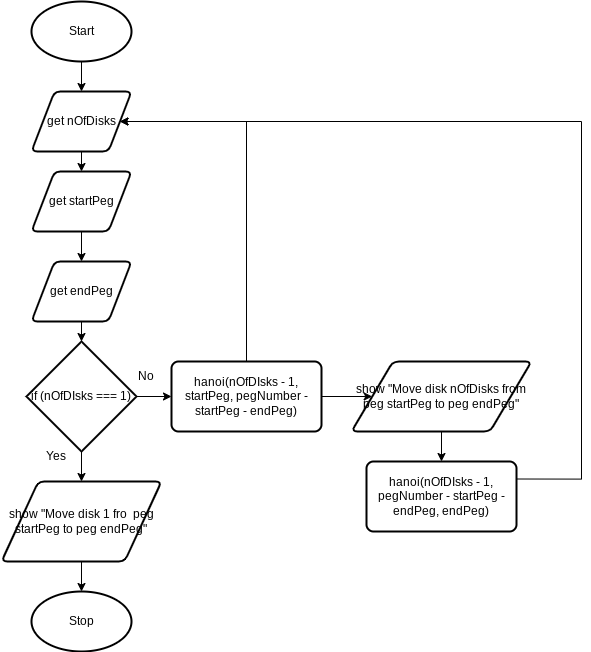

The diagram above was exported from draw.io. Its source (the exported page's mxGraphModel, read from the mxfile embedded in the PNG):
<mxGraphModel dx="472" dy="798" grid="1" gridSize="10" guides="1" tooltips="1" connect="1" arrows="1" fold="1" page="1" pageScale="1" pageWidth="827" pageHeight="1169" math="0" shadow="0">
  <root>
    <mxCell id="0" />
    <mxCell id="1" parent="0" />
    <mxCell id="6" style="edgeStyle=none;html=1;exitX=0.5;exitY=1;exitDx=0;exitDy=0;exitPerimeter=0;entryX=0.5;entryY=0;entryDx=0;entryDy=0;" edge="1" parent="1" source="2" target="3">
      <mxGeometry relative="1" as="geometry" />
    </mxCell>
    <mxCell id="2" value="Start" style="strokeWidth=2;html=1;shape=mxgraph.flowchart.start_1;whiteSpace=wrap;" vertex="1" parent="1">
      <mxGeometry x="70" y="10" width="100" height="60" as="geometry" />
    </mxCell>
    <mxCell id="7" style="edgeStyle=none;html=1;exitX=0.5;exitY=1;exitDx=0;exitDy=0;entryX=0.5;entryY=0;entryDx=0;entryDy=0;" edge="1" parent="1" source="3" target="4">
      <mxGeometry relative="1" as="geometry" />
    </mxCell>
    <mxCell id="3" value="get nOfDisks" style="shape=parallelogram;html=1;strokeWidth=2;perimeter=parallelogramPerimeter;whiteSpace=wrap;rounded=1;arcSize=12;size=0.23;" vertex="1" parent="1">
      <mxGeometry x="70" y="100" width="100" height="60" as="geometry" />
    </mxCell>
    <mxCell id="8" style="edgeStyle=none;html=1;exitX=0.5;exitY=1;exitDx=0;exitDy=0;entryX=0.5;entryY=0;entryDx=0;entryDy=0;" edge="1" parent="1" source="4" target="5">
      <mxGeometry relative="1" as="geometry" />
    </mxCell>
    <mxCell id="4" value="get startPeg" style="shape=parallelogram;html=1;strokeWidth=2;perimeter=parallelogramPerimeter;whiteSpace=wrap;rounded=1;arcSize=12;size=0.23;" vertex="1" parent="1">
      <mxGeometry x="70" y="180" width="100" height="60" as="geometry" />
    </mxCell>
    <mxCell id="10" style="edgeStyle=none;html=1;exitX=0.5;exitY=1;exitDx=0;exitDy=0;entryX=0.5;entryY=0;entryDx=0;entryDy=0;entryPerimeter=0;" edge="1" parent="1" source="5" target="9">
      <mxGeometry relative="1" as="geometry" />
    </mxCell>
    <mxCell id="5" value="get endPeg" style="shape=parallelogram;html=1;strokeWidth=2;perimeter=parallelogramPerimeter;whiteSpace=wrap;rounded=1;arcSize=12;size=0.23;" vertex="1" parent="1">
      <mxGeometry x="70" y="270" width="100" height="60" as="geometry" />
    </mxCell>
    <mxCell id="12" style="edgeStyle=none;html=1;exitX=0.5;exitY=1;exitDx=0;exitDy=0;exitPerimeter=0;entryX=0.5;entryY=0;entryDx=0;entryDy=0;" edge="1" parent="1" source="9" target="11">
      <mxGeometry relative="1" as="geometry" />
    </mxCell>
    <mxCell id="15" style="edgeStyle=none;html=1;exitX=1;exitY=0.5;exitDx=0;exitDy=0;exitPerimeter=0;entryX=0;entryY=0.5;entryDx=0;entryDy=0;" edge="1" parent="1" source="9" target="14">
      <mxGeometry relative="1" as="geometry" />
    </mxCell>
    <mxCell id="9" value="if (nOfDIsks === 1)" style="strokeWidth=2;html=1;shape=mxgraph.flowchart.decision;whiteSpace=wrap;" vertex="1" parent="1">
      <mxGeometry x="65" y="350" width="110" height="110" as="geometry" />
    </mxCell>
    <mxCell id="23" style="edgeStyle=none;html=1;exitX=0.5;exitY=1;exitDx=0;exitDy=0;entryX=0.5;entryY=0;entryDx=0;entryDy=0;entryPerimeter=0;" edge="1" parent="1" source="11" target="22">
      <mxGeometry relative="1" as="geometry" />
    </mxCell>
    <mxCell id="11" value="show &quot;Move disk 1 fro&amp;nbsp; peg startPeg to peg endPeg&quot;" style="shape=parallelogram;html=1;strokeWidth=2;perimeter=parallelogramPerimeter;whiteSpace=wrap;rounded=1;arcSize=12;size=0.23;" vertex="1" parent="1">
      <mxGeometry x="40" y="490" width="160" height="80" as="geometry" />
    </mxCell>
    <mxCell id="17" style="edgeStyle=none;html=1;exitX=1;exitY=0.5;exitDx=0;exitDy=0;entryX=0;entryY=0.5;entryDx=0;entryDy=0;" edge="1" parent="1" source="14" target="16">
      <mxGeometry relative="1" as="geometry" />
    </mxCell>
    <mxCell id="24" style="edgeStyle=orthogonalEdgeStyle;html=1;exitX=0.5;exitY=0;exitDx=0;exitDy=0;entryX=1;entryY=0.5;entryDx=0;entryDy=0;rounded=0;" edge="1" parent="1" source="14" target="3">
      <mxGeometry relative="1" as="geometry">
        <Array as="points">
          <mxPoint x="285" y="130" />
        </Array>
      </mxGeometry>
    </mxCell>
    <mxCell id="14" value="hanoi(nOfDIsks - 1, startPeg, pegNumber - startPeg - endPeg)" style="rounded=1;whiteSpace=wrap;html=1;absoluteArcSize=1;arcSize=14;strokeWidth=2;" vertex="1" parent="1">
      <mxGeometry x="210" y="370" width="150" height="70" as="geometry" />
    </mxCell>
    <mxCell id="20" style="edgeStyle=none;html=1;exitX=0.5;exitY=1;exitDx=0;exitDy=0;entryX=0.5;entryY=0;entryDx=0;entryDy=0;" edge="1" parent="1" source="16" target="19">
      <mxGeometry relative="1" as="geometry" />
    </mxCell>
    <mxCell id="16" value="show &quot;Move disk nOfDisks from peg startPeg to peg endPeg&quot;" style="shape=parallelogram;html=1;strokeWidth=2;perimeter=parallelogramPerimeter;whiteSpace=wrap;rounded=1;arcSize=12;size=0.23;" vertex="1" parent="1">
      <mxGeometry x="390" y="370" width="180" height="70" as="geometry" />
    </mxCell>
    <mxCell id="25" style="edgeStyle=orthogonalEdgeStyle;rounded=0;html=1;exitX=1;exitY=0.25;exitDx=0;exitDy=0;entryX=1;entryY=0.5;entryDx=0;entryDy=0;" edge="1" parent="1" source="19" target="3">
      <mxGeometry relative="1" as="geometry">
        <Array as="points">
          <mxPoint x="620" y="488" />
          <mxPoint x="620" y="130" />
        </Array>
      </mxGeometry>
    </mxCell>
    <mxCell id="19" value="hanoi(nOfDIsks - 1, pegNumber - startPeg - endPeg, endPeg)" style="rounded=1;whiteSpace=wrap;html=1;absoluteArcSize=1;arcSize=14;strokeWidth=2;" vertex="1" parent="1">
      <mxGeometry x="405" y="470" width="150" height="70" as="geometry" />
    </mxCell>
    <mxCell id="22" value="Stop" style="strokeWidth=2;html=1;shape=mxgraph.flowchart.start_1;whiteSpace=wrap;" vertex="1" parent="1">
      <mxGeometry x="70" y="600" width="100" height="60" as="geometry" />
    </mxCell>
    <mxCell id="26" value="Yes" style="text;html=1;strokeColor=none;fillColor=none;align=center;verticalAlign=middle;whiteSpace=wrap;rounded=0;" vertex="1" parent="1">
      <mxGeometry x="70" y="450" width="50" height="30" as="geometry" />
    </mxCell>
    <mxCell id="27" value="No" style="text;html=1;strokeColor=none;fillColor=none;align=center;verticalAlign=middle;whiteSpace=wrap;rounded=0;" vertex="1" parent="1">
      <mxGeometry x="160" y="370" width="50" height="30" as="geometry" />
    </mxCell>
  </root>
</mxGraphModel>